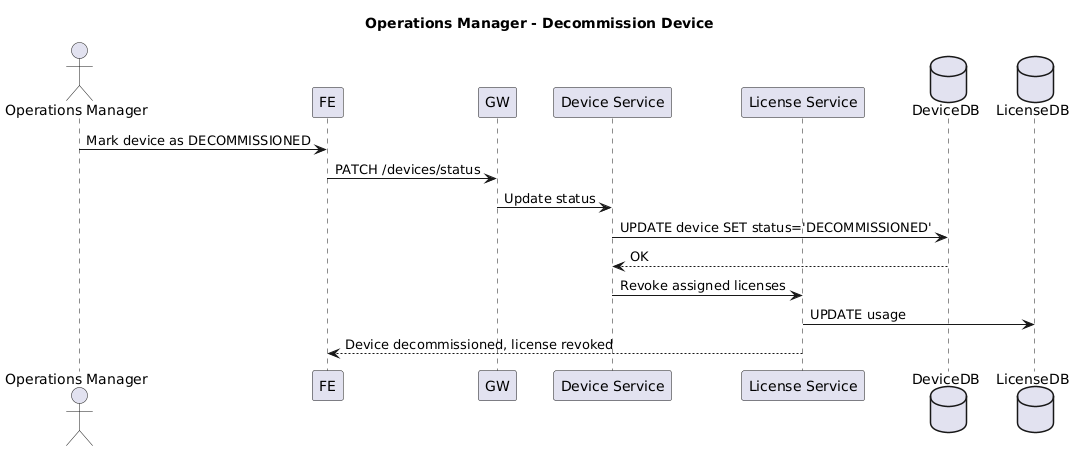

The diagram above was rendered by PlantUML. Its source (embedded in the PNG):
@startuml
title Operations Manager - Decommission Device

actor "Operations Manager"
participant FE
participant GW
participant "Device Service" as DEV
participant "License Service" as LIC
database "DeviceDB" as DDB
database "LicenseDB" as LDB

"Operations Manager" -> FE : Mark device as DECOMMISSIONED
FE -> GW : PATCH /devices/status
GW -> DEV : Update status
DEV -> DDB : UPDATE device SET status='DECOMMISSIONED'
DDB --> DEV : OK
DEV -> LIC : Revoke assigned licenses
LIC -> LDB : UPDATE usage
LIC --> FE : Device decommissioned, license revoked
@enduml